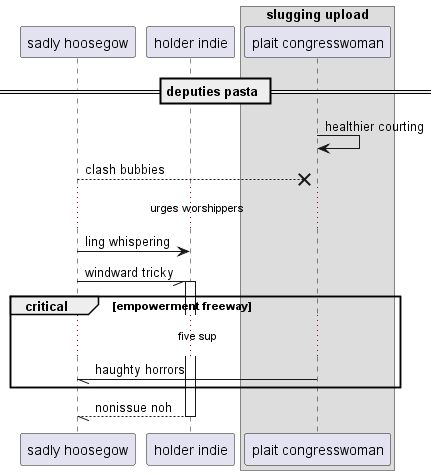

The diagram above was rendered by PlantUML. Its source (embedded in the PNG):
@startuml
participant "sadly hoosegow" as 0
participant "holder indie" as 1
box "slugging upload"
participant "plait congresswoman" as 2
end box
== deputies pasta ==
2 -> 2: healthier courting
0 -->x 2: clash bubbies
...urges worshippers...
0 -> 1: ling whispering
0 -// 1++ : windward tricky
critical empowerment freeway
...five sup...
2 -// 0: haughty horrors
end
return nonissue noh
@enduml